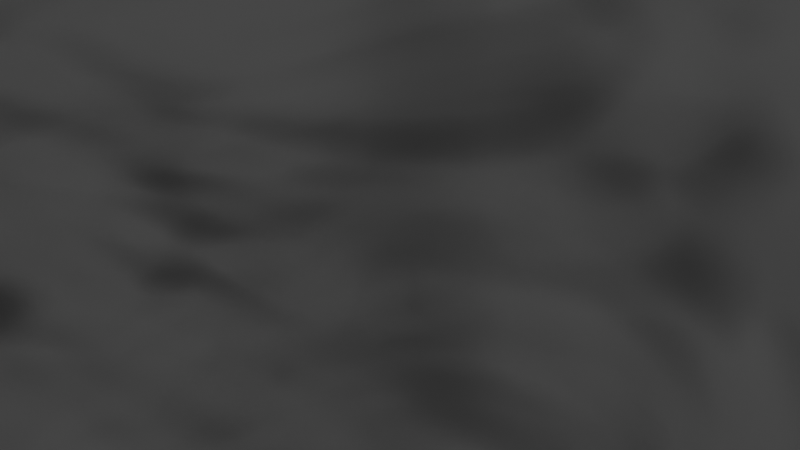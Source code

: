 # Source: Fog.blend  (saved by Blender 3.6.11; exported with 4.5.12 LTS)
import bpy
from mathutils import Matrix  # noqa: F401  (used for matrix-valued properties, if any)

bpy.ops.wm.read_factory_settings(use_empty=True)
scene = bpy.context.scene
scene.name = 'Scene'

# ---- collections
col_collection = bpy.data.collections.new('Collection'); scene.collection.children.link(col_collection)

# ---- materials (node trees are filled in below, after node groups)
mat_material = bpy.data.materials.new('Material')
mat_material.alpha_threshold = 0.0
mat_material.use_transparent_shadow = False
mat_material.roughness = 0.5
mat_material.line_color = (0.0, 0.0, 0.0, 1.0)

# ---- material node trees
mat_material.use_nodes = True; mat_material.node_tree.nodes.clear()
_N = mat_material.node_tree.nodes; _L = mat_material.node_tree.links
n0 = _N.new('ShaderNodeOutputMaterial'); n0.name = 'Material Output'; n0.location = (544, 222)
n1 = _N.new('ShaderNodeVolumeScatter'); n1.name = 'Volume Scatter'; n1.location = (256, 152)
n1.width = 140
n1.inputs[0].default_value = (1.0, 1.0, 1.0, 1.0)
n1.inputs[2].default_value = 1.0
n2 = _N.new('ShaderNodeTexNoise'); n2.name = 'Noise Texture'; n2.location = (-284, 173)
n2.inputs[2].default_value = 0.8
n2.inputs[4].default_value = 0.0
n2.inputs[8].default_value = 15.8
n3 = _N.new('ShaderNodeValToRGB'); n3.name = 'Color Ramp'; n3.location = (-46, 173)
while len(n3.color_ramp.elements) > 1: n3.color_ramp.elements.remove(n3.color_ramp.elements[-1])
n3.color_ramp.elements[0].position = 0.5955; n3.color_ramp.elements[0].color = (0.0, 0.0, 0.0, 1.0)
_e = n3.color_ramp.elements.new(1.0); _e.color = (1.0, 1.0, 1.0, 1.0)
_L.new(n1.outputs[0], n0.inputs[1])
_L.new(n3.outputs[0], n1.inputs[1])
_L.new(n2.outputs[0], n3.inputs[0])
n0.is_active_output = True

# ---- world
world_world = bpy.data.worlds.new('World'); scene.world = world_world
world_world.use_nodes = True; world_world.node_tree.nodes.clear()
_N = world_world.node_tree.nodes; _L = world_world.node_tree.links
n0 = _N.new('ShaderNodeOutputWorld'); n0.name = 'World Output'; n0.location = (300, 300)
n1 = _N.new('ShaderNodeBackground'); n1.name = 'Background'; n1.location = (10, 300)
n1.inputs[0].default_value = (0.05088, 0.05088, 0.05088, 1.0)
_L.new(n1.outputs[0], n0.inputs[0])
n0.is_active_output = True
world_world.color = (0.05088, 0.05088, 0.05088)
world_world.use_sun_shadow = False
world_world.sun_shadow_jitter_overblur = 0.0

# ---- cameras
cam_camera = bpy.data.cameras.new('Camera')
cam_camera.clip_end = 100.0
cam_camera.ortho_scale = 7.314

# ---- lights
light_light = bpy.data.lights.new('Light', 'POINT')
light_light.transmission_factor = 0.0
light_light.energy = 1000.0
light_light.shadow_soft_size = 0.1
light_light.shadow_maximum_resolution = 0.006
light_light.use_absolute_resolution = True

# ---- meshes
me_cube = bpy.data.meshes.new('Cube')
me_cube.from_pydata([(1.0, 1.0, 1.0), (1.0, 1.0, -1.0), (1.0, -1.0, 1.0), (1.0, -1.0, -1.0), (-1.0, 1.0, 1.0), (-1.0, 1.0, -1.0), (-1.0, -1.0, 1.0), (-1.0, -1.0, -1.0)], [], [(0, 4, 6, 2), (3, 2, 6, 7), (7, 6, 4, 5), (5, 1, 3, 7), (1, 0, 2, 3), (5, 4, 0, 1)])
_uv = me_cube.uv_layers.new(name='UVMap')
_uv.uv.foreach_set('vector', [0.625, 0.5, 0.875, 0.5, 0.875, 0.75, 0.625, 0.75, 0.375, 0.75, 0.625, 0.75, 0.625, 1.0, 0.375, 1.0, 0.375, 0.0, 0.625, 0.0, 0.625, 0.25, 0.375, 0.25, 0.125, 0.5, 0.375, 0.5, 0.375, 0.75, 0.125, 0.75, 0.375, 0.5, 0.625, 0.5, 0.625, 0.75, 0.375, 0.75, 0.375, 0.25, 0.625, 0.25, 0.625, 0.5, 0.375, 0.5])
me_cube.materials.append(mat_material)
me_cube.use_mirror_vertex_groups = False
me_cube.update()

# ---- objects
ob_cube = bpy.data.objects.new('Cube', me_cube)
ob_light = bpy.data.objects.new('Light', light_light)
ob_camera = bpy.data.objects.new('Camera', cam_camera)

# ---- transforms, parenting, visibility, modifiers, constraints
ob_cube.location = (0.0, 0.0, 0.0)
ob_cube.scale = (6.51, 6.51, 6.51)
ob_cube.lock_rotations_4d = False
ob_cube.empty_display_type = 'ARROWS'
ob_cube.lineart.crease_threshold = 0.0
ob_light.location = (4.076, 1.005, 5.904)
ob_light.rotation_euler = (0.6503, 0.05522, 1.866)
ob_light.lock_rotations_4d = False
ob_light.empty_display_type = 'ARROWS'
ob_light.color = (0.0, 0.0, 0.0, 0.0)
ob_light.lineart.crease_threshold = 0.0
ob_camera.location = (7.359, -6.926, 4.958)
ob_camera.rotation_euler = (1.109, 0.0, 0.8149)
ob_camera.lock_rotations_4d = False
ob_camera.empty_display_type = 'ARROWS'
ob_camera.color = (0.0, 0.0, 0.0, 0.0)
ob_camera.display_type = 'WIRE'
ob_camera.lineart.crease_threshold = 0.0

# ---- collection membership
col_collection.objects.link(ob_cube)
col_collection.objects.link(ob_light)
col_collection.objects.link(ob_camera)

# ---- scene / render settings (as saved in the file)
scene.camera = ob_camera
scene.frame_start = 1; scene.frame_end = 250; scene.frame_set(1)
scene.render.engine = 'BLENDER_EEVEE_NEXT'
scene.cycles.sampling_pattern = 'TABULATED_SOBOL'
scene.view_settings.view_transform = 'Filmic'
bpy.context.view_layer.update()
